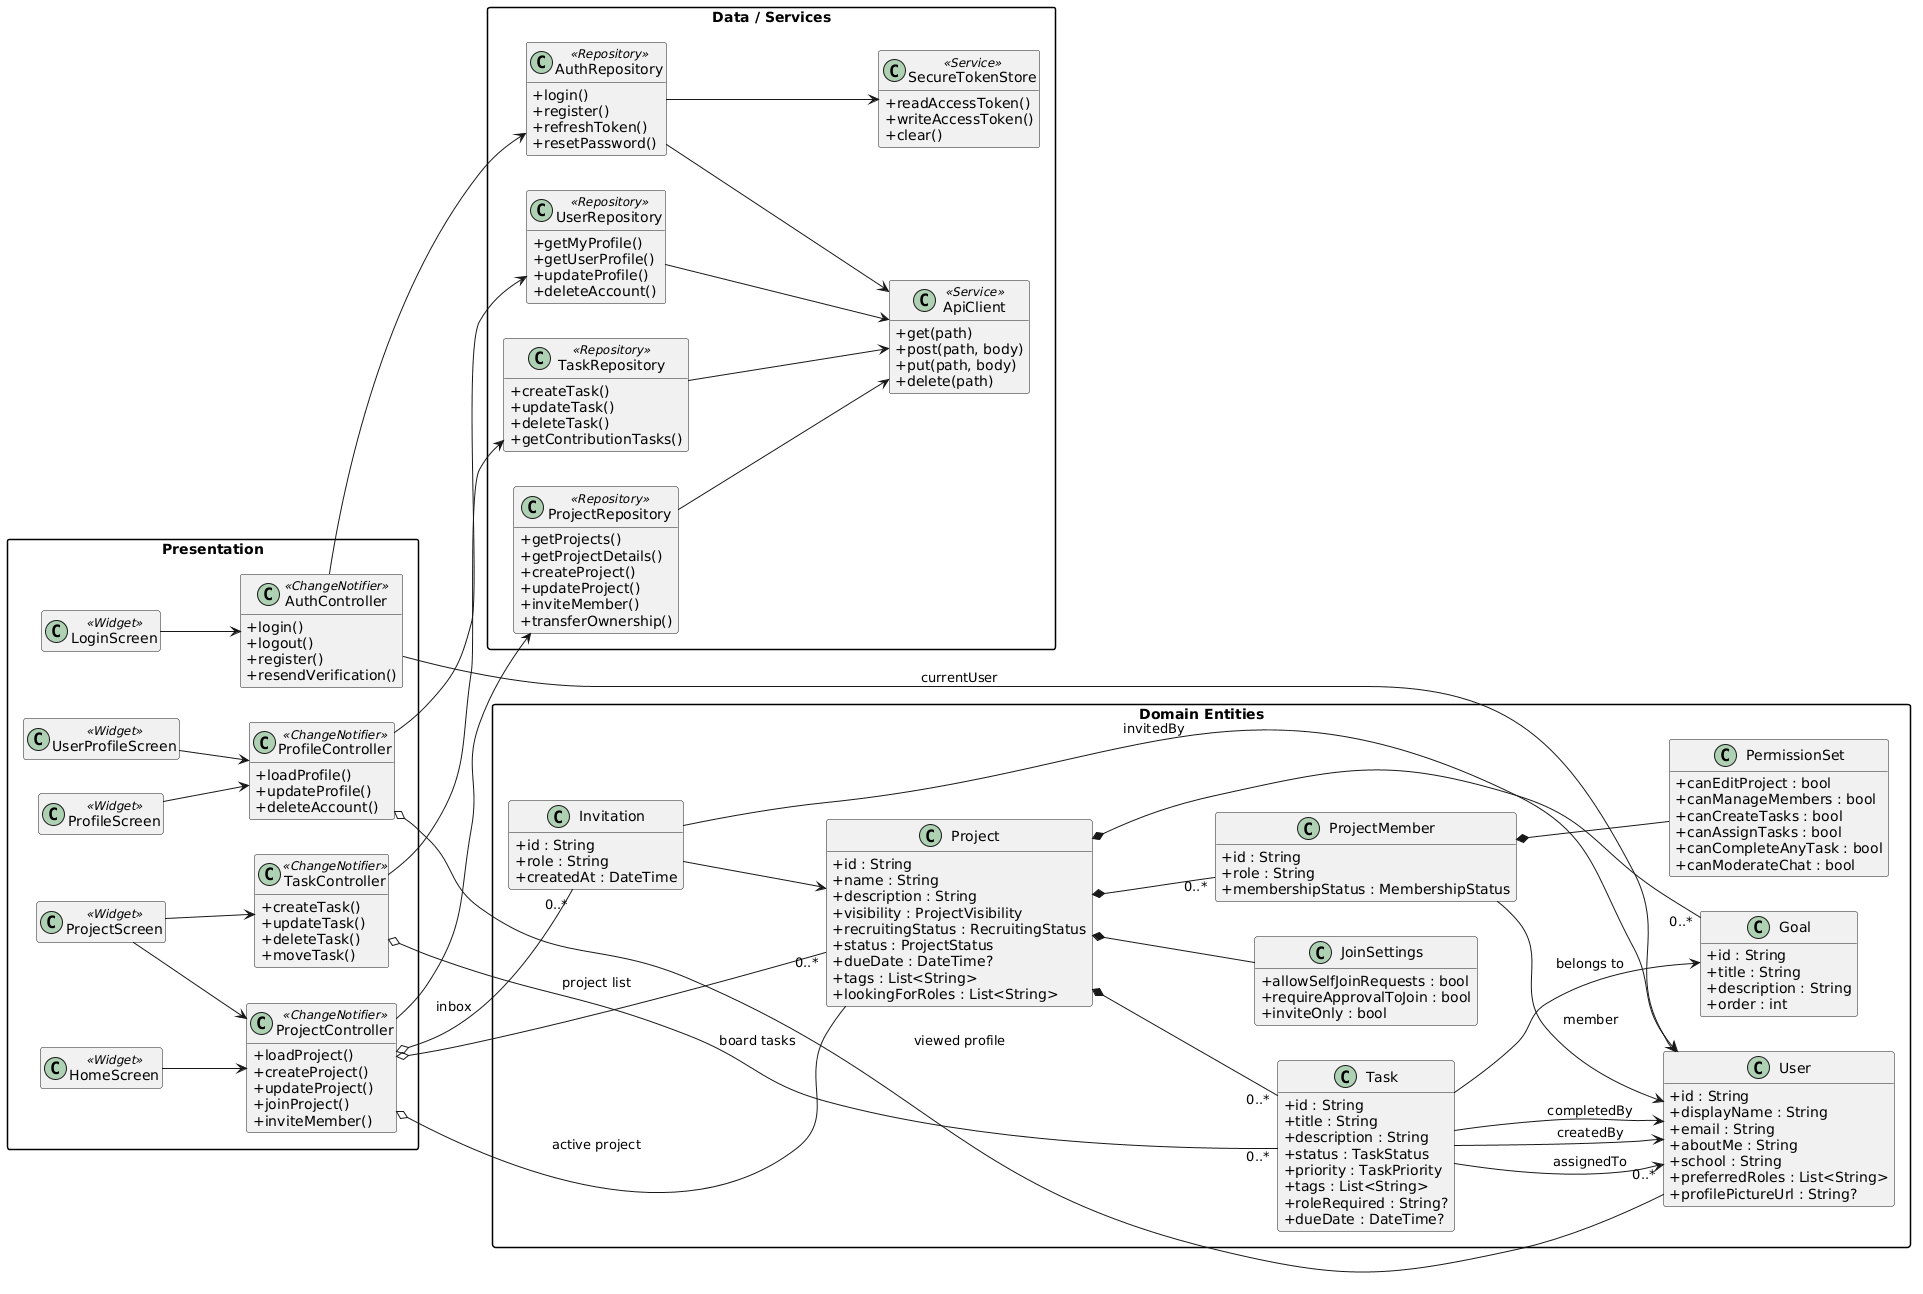

The diagram above was rendered by PlantUML. Its source (embedded in the PNG):
@startuml
left to right direction
skinparam classAttributeIconSize 0
skinparam packageStyle rectangle
hide empty members

package "Presentation" {
  class LoginScreen <<Widget>>
  class HomeScreen <<Widget>>
  class ProjectScreen <<Widget>>
  class ProfileScreen <<Widget>>
  class UserProfileScreen <<Widget>>

  class AuthController <<ChangeNotifier>> {
    +login()
    +logout()
    +register()
    +resendVerification()
  }
  class ProjectController <<ChangeNotifier>> {
    +loadProject()
    +createProject()
    +updateProject()
    +joinProject()
    +inviteMember()
  }
  class TaskController <<ChangeNotifier>> {
    +createTask()
    +updateTask()
    +deleteTask()
    +moveTask()
  }
  class ProfileController <<ChangeNotifier>> {
    +loadProfile()
    +updateProfile()
    +deleteAccount()
  }
}

package "Data / Services" {
  class ApiClient <<Service>> {
    +get(path)
    +post(path, body)
    +put(path, body)
    +delete(path)
  }
  class SecureTokenStore <<Service>> {
    +readAccessToken()
    +writeAccessToken()
    +clear()
  }
  class AuthRepository <<Repository>> {
    +login()
    +register()
    +refreshToken()
    +resetPassword()
  }
  class UserRepository <<Repository>> {
    +getMyProfile()
    +getUserProfile()
    +updateProfile()
    +deleteAccount()
  }
  class ProjectRepository <<Repository>> {
    +getProjects()
    +getProjectDetails()
    +createProject()
    +updateProject()
    +inviteMember()
    +transferOwnership()
  }
  class TaskRepository <<Repository>> {
    +createTask()
    +updateTask()
    +deleteTask()
    +getContributionTasks()
  }
}

package "Domain Entities" {
  class User {
    +id : String
    +displayName : String
    +email : String
    +aboutMe : String
    +school : String
    +preferredRoles : List<String>
    +profilePictureUrl : String?
  }
  class Project {
    +id : String
    +name : String
    +description : String
    +visibility : ProjectVisibility
    +recruitingStatus : RecruitingStatus
    +status : ProjectStatus
    +dueDate : DateTime?
    +tags : List<String>
    +lookingForRoles : List<String>
  }
  class JoinSettings {
    +allowSelfJoinRequests : bool
    +requireApprovalToJoin : bool
    +inviteOnly : bool
  }
  class PermissionSet {
    +canEditProject : bool
    +canManageMembers : bool
    +canCreateTasks : bool
    +canAssignTasks : bool
    +canCompleteAnyTask : bool
    +canModerateChat : bool
  }
  class ProjectMember {
    +id : String
    +role : String
    +membershipStatus : MembershipStatus
  }
  class Goal {
    +id : String
    +title : String
    +description : String
    +order : int
  }
  class Task {
    +id : String
    +title : String
    +description : String
    +status : TaskStatus
    +priority : TaskPriority
    +tags : List<String>
    +roleRequired : String?
    +dueDate : DateTime?
  }
  class Invitation {
    +id : String
    +role : String
    +createdAt : DateTime
  }
}

LoginScreen --> AuthController
HomeScreen --> ProjectController
ProjectScreen --> ProjectController
ProjectScreen --> TaskController
ProfileScreen --> ProfileController
UserProfileScreen --> ProfileController

AuthController --> AuthRepository
ProfileController --> UserRepository
ProjectController --> ProjectRepository
TaskController --> TaskRepository

AuthRepository --> ApiClient
AuthRepository --> SecureTokenStore
UserRepository --> ApiClient
ProjectRepository --> ApiClient
TaskRepository --> ApiClient

AuthController --> User : currentUser
ProjectController o-- "0..*" Project : project list
ProjectController o-- "0..*" Invitation : inbox
ProjectController o-- Project : active project
TaskController o-- "0..*" Task : board tasks
ProfileController o-- User : viewed profile

Project *-- JoinSettings
Project *-- "0..*" Goal
Project *-- "0..*" Task
Project *-- "0..*" ProjectMember
ProjectMember *-- PermissionSet
ProjectMember --> User : member
Task --> User : createdBy
Task --> User : completedBy
Task --> "0..*" User : assignedTo
Task --> Goal : belongs to
Invitation --> Project
Invitation --> User : invitedBy
@enduml